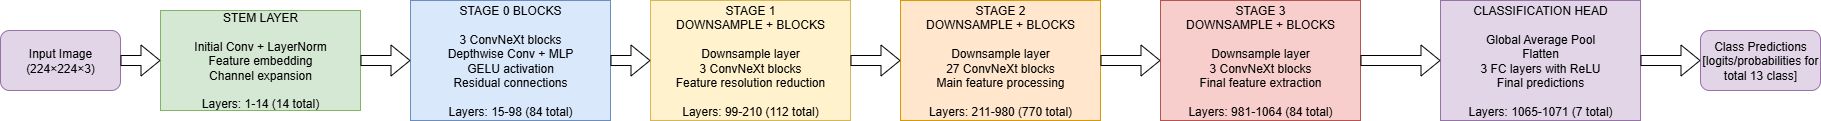

The diagram above was exported from draw.io. Its source (the exported page's mxGraphModel, read from the mxfile embedded in the PNG):
<mxGraphModel dx="1617" dy="973" grid="1" gridSize="10" guides="1" tooltips="1" connect="1" arrows="1" fold="1" page="1" pageScale="1" pageWidth="3300" pageHeight="4681" math="0" shadow="0">
  <root>
    <mxCell id="0" />
    <mxCell id="1" parent="0" />
    <mxCell id="input" value="Input Image&lt;br&gt;(224×224×3)" style="rounded=1;whiteSpace=wrap;html=1;fillColor=#e1d5e7;strokeColor=#9673a6;" parent="1" vertex="1">
      <mxGeometry x="70" y="160" width="120" height="60" as="geometry" />
    </mxCell>
    <mxCell id="stem" value="STEM LAYER&#10;&#10;Initial Conv + LayerNorm&#10;Feature embedding&#10;Channel expansion&#10;&#10;Layers: 1-14 (14 total)" style="rounded=0;whiteSpace=wrap;html=1;fillColor=#d5e8d4;strokeColor=#82b366;" parent="1" vertex="1">
      <mxGeometry x="230" y="140" width="200" height="100" as="geometry" />
    </mxCell>
    <mxCell id="stage0" value="STAGE 0 BLOCKS&#10;&#10;3 ConvNeXt blocks&#10;Depthwise Conv + MLP&#10;GELU activation&#10;Residual connections&#10;&#10;Layers: 15-98 (84 total)" style="rounded=0;whiteSpace=wrap;html=1;fillColor=#dae8fc;strokeColor=#6c8ebf;" parent="1" vertex="1">
      <mxGeometry x="480" y="130" width="200" height="120" as="geometry" />
    </mxCell>
    <mxCell id="stage1" value="STAGE 1&#10;DOWNSAMPLE + BLOCKS&#10;&#10;Downsample layer&#10;3 ConvNeXt blocks&#10;Feature resolution reduction&#10;&#10;Layers: 99-210 (112 total)" style="rounded=0;whiteSpace=wrap;html=1;fillColor=#fff2cc;strokeColor=#d6b656;" parent="1" vertex="1">
      <mxGeometry x="720" y="130" width="200" height="120" as="geometry" />
    </mxCell>
    <mxCell id="stage2" value="STAGE 2&#10;DOWNSAMPLE + BLOCKS&#10;&#10;Downsample layer&#10;27 ConvNeXt blocks&#10;Main feature processing&#10;&#10;Layers: 211-980 (770 total)" style="rounded=0;whiteSpace=wrap;html=1;fillColor=#ffe6cc;strokeColor=#d79b00;" parent="1" vertex="1">
      <mxGeometry x="970" y="130" width="200" height="120" as="geometry" />
    </mxCell>
    <mxCell id="stage3" value="STAGE 3&#10;DOWNSAMPLE + BLOCKS&#10;&#10;Downsample layer&#10;3 ConvNeXt blocks&#10;Final feature extraction&#10;&#10;Layers: 981-1064 (84 total)" style="rounded=0;whiteSpace=wrap;html=1;fillColor=#f8cecc;strokeColor=#b85450;" parent="1" vertex="1">
      <mxGeometry x="1230" y="130" width="200" height="120" as="geometry" />
    </mxCell>
    <mxCell id="classifier" value="CLASSIFICATION HEAD&#10;&#10;Global Average Pool&#10;Flatten&#10;3 FC layers with ReLU&#10;Final predictions&#10;&#10;Layers: 1065-1071 (7 total)" style="rounded=0;whiteSpace=wrap;html=1;fillColor=#e1d5e7;strokeColor=#9673a6;" parent="1" vertex="1">
      <mxGeometry x="1510" y="130" width="200" height="120" as="geometry" />
    </mxCell>
    <mxCell id="output" value="Class Predictions&lt;br&gt;[logits/probabilities for total 13 class]" style="rounded=1;whiteSpace=wrap;html=1;fillColor=#e1d5e7;strokeColor=#9673a6;" parent="1" vertex="1">
      <mxGeometry x="1770" y="160" width="120" height="60" as="geometry" />
    </mxCell>
    <mxCell id="arrow1" style="edgeStyle=orthogonalEdgeStyle;rounded=0;orthogonalLoop=1;jettySize=auto;html=1;shape=flexArrow;fillColor=light-dark(#FFFFFF,#FFFFFF);" parent="1" source="input" target="stem" edge="1">
      <mxGeometry relative="1" as="geometry" />
    </mxCell>
    <mxCell id="arrow2" style="edgeStyle=orthogonalEdgeStyle;rounded=0;orthogonalLoop=1;jettySize=auto;html=1;shape=flexArrow;fillColor=light-dark(#FFFFFF,#FFFFFF);" parent="1" source="stem" target="stage0" edge="1">
      <mxGeometry relative="1" as="geometry" />
    </mxCell>
    <mxCell id="arrow3" style="edgeStyle=orthogonalEdgeStyle;rounded=0;orthogonalLoop=1;jettySize=auto;html=1;shape=flexArrow;fillColor=light-dark(#FFFFFF,#FFFFFF);" parent="1" source="stage0" target="stage1" edge="1">
      <mxGeometry relative="1" as="geometry" />
    </mxCell>
    <mxCell id="arrow4" style="edgeStyle=orthogonalEdgeStyle;rounded=0;orthogonalLoop=1;jettySize=auto;html=1;shape=flexArrow;fillColor=light-dark(#FFFFFF,#FFFFFF);" parent="1" source="stage1" target="stage2" edge="1">
      <mxGeometry relative="1" as="geometry" />
    </mxCell>
    <mxCell id="arrow5" style="edgeStyle=orthogonalEdgeStyle;rounded=0;orthogonalLoop=1;jettySize=auto;html=1;shape=flexArrow;fillColor=light-dark(#FFFFFF,#FFFFFF);" parent="1" source="stage2" target="stage3" edge="1">
      <mxGeometry relative="1" as="geometry" />
    </mxCell>
    <mxCell id="arrow6" style="edgeStyle=orthogonalEdgeStyle;rounded=0;orthogonalLoop=1;jettySize=auto;html=1;shape=flexArrow;fillColor=light-dark(#FFFFFF,#FFFFFF);" parent="1" source="stage3" target="classifier" edge="1">
      <mxGeometry relative="1" as="geometry" />
    </mxCell>
    <mxCell id="arrow7" style="edgeStyle=orthogonalEdgeStyle;rounded=0;orthogonalLoop=1;jettySize=auto;html=1;shape=flexArrow;fillColor=light-dark(#FFFFFF,#FFFFFF);" parent="1" source="classifier" target="output" edge="1">
      <mxGeometry relative="1" as="geometry" />
    </mxCell>
  </root>
</mxGraphModel>